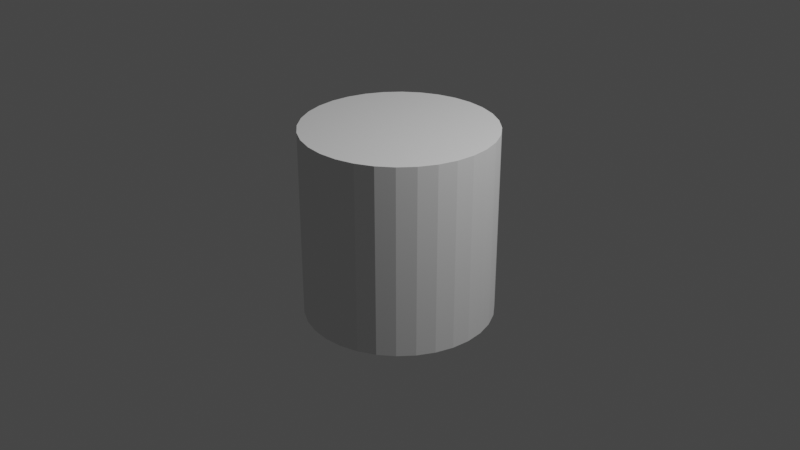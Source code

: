 # Source: espada.blend  (saved by Blender 2.82.7; exported with 4.5.12 LTS)
import bpy
from mathutils import Matrix  # noqa: F401  (used for matrix-valued properties, if any)

bpy.ops.wm.read_factory_settings(use_empty=True)
scene = bpy.context.scene
scene.name = 'Scene'

# ---- collections
col_collection = bpy.data.collections.new('Collection'); scene.collection.children.link(col_collection)

# ---- world
world_world = bpy.data.worlds.new('World'); scene.world = world_world
world_world.use_nodes = True; world_world.node_tree.nodes.clear()
_N = world_world.node_tree.nodes; _L = world_world.node_tree.links
n0 = _N.new('ShaderNodeOutputWorld'); n0.name = 'World Output'; n0.location = (300, 300)
n1 = _N.new('ShaderNodeBackground'); n1.name = 'Background'; n1.location = (10, 300)
n1.inputs[0].default_value = (0.05088, 0.05088, 0.05088, 1.0)
_L.new(n1.outputs[0], n0.inputs[0])
n0.is_active_output = True
world_world.color = (0.05088, 0.05088, 0.05088)
world_world.use_sun_shadow = False
world_world.sun_shadow_jitter_overblur = 0.0

# ---- cameras
cam_camera = bpy.data.cameras.new('Camera')
cam_camera.clip_end = 100.0
cam_camera.ortho_scale = 7.314

# ---- lights
light_light = bpy.data.lights.new('Light', 'POINT')
light_light.transmission_factor = 0.0
light_light.energy = 1000.0
light_light.shadow_soft_size = 0.1
light_light.shadow_maximum_resolution = 0.006
light_light.use_absolute_resolution = True

# ---- meshes
me_cylinder = bpy.data.meshes.new('Cylinder')
me_cylinder.from_pydata([(0.0, 1.0, -1.0), (0.0, 1.0, 1.0), (0.1951, 0.9808, -1.0), (0.1951, 0.9808, 1.0), (0.3827, 0.9239, -1.0), (0.3827, 0.9239, 1.0), (0.5556, 0.8315, -1.0), (0.5556, 0.8315, 1.0), (0.7071, 0.7071, -1.0), (0.7071, 0.7071, 1.0), (0.8315, 0.5556, -1.0), (0.8315, 0.5556, 1.0), (0.9239, 0.3827, -1.0), (0.9239, 0.3827, 1.0), (0.9808, 0.1951, -1.0), (0.9808, 0.1951, 1.0), (1.0, 7.55e-08, -1.0), (1.0, 7.55e-08, 1.0), (0.9808, -0.1951, -1.0), (0.9808, -0.1951, 1.0), (0.9239, -0.3827, -1.0), (0.9239, -0.3827, 1.0), (0.8315, -0.5556, -1.0), (0.8315, -0.5556, 1.0), (0.7071, -0.7071, -1.0), (0.7071, -0.7071, 1.0), (0.5556, -0.8315, -1.0), (0.5556, -0.8315, 1.0), (0.3827, -0.9239, -1.0), (0.3827, -0.9239, 1.0), (0.1951, -0.9808, -1.0), (0.1951, -0.9808, 1.0), (-3.258e-07, -1.0, -1.0), (-3.258e-07, -1.0, 1.0), (-0.1951, -0.9808, -1.0), (-0.1951, -0.9808, 1.0), (-0.3827, -0.9239, -1.0), (-0.3827, -0.9239, 1.0), (-0.5556, -0.8315, -1.0), (-0.5556, -0.8315, 1.0), (-0.7071, -0.7071, -1.0), (-0.7071, -0.7071, 1.0), (-0.8315, -0.5556, -1.0), (-0.8315, -0.5556, 1.0), (-0.9239, -0.3827, -1.0), (-0.9239, -0.3827, 1.0), (-0.9808, -0.1951, -1.0), (-0.9808, -0.1951, 1.0), (-1.0, 9.656e-07, -1.0), (-1.0, 9.656e-07, 1.0), (-0.9808, 0.1951, -1.0), (-0.9808, 0.1951, 1.0), (-0.9239, 0.3827, -1.0), (-0.9239, 0.3827, 1.0), (-0.8315, 0.5556, -1.0), (-0.8315, 0.5556, 1.0), (-0.7071, 0.7071, -1.0), (-0.7071, 0.7071, 1.0), (-0.5556, 0.8315, -1.0), (-0.5556, 0.8315, 1.0), (-0.3827, 0.9239, -1.0), (-0.3827, 0.9239, 1.0), (-0.1951, 0.9808, -1.0), (-0.1951, 0.9808, 1.0)], [], [(0, 1, 3, 2), (2, 3, 5, 4), (4, 5, 7, 6), (6, 7, 9, 8), (8, 9, 11, 10), (10, 11, 13, 12), (12, 13, 15, 14), (14, 15, 17, 16), (16, 17, 19, 18), (18, 19, 21, 20), (20, 21, 23, 22), (22, 23, 25, 24), (24, 25, 27, 26), (26, 27, 29, 28), (28, 29, 31, 30), (30, 31, 33, 32), (32, 33, 35, 34), (34, 35, 37, 36), (36, 37, 39, 38), (38, 39, 41, 40), (40, 41, 43, 42), (42, 43, 45, 44), (44, 45, 47, 46), (46, 47, 49, 48), (48, 49, 51, 50), (50, 51, 53, 52), (52, 53, 55, 54), (54, 55, 57, 56), (56, 57, 59, 58), (58, 59, 61, 60), (3, 1, 63, 61, 59, 57, 55, 53, 51, 49, 47, 45, 43, 41, 39, 37, 35, 33, 31, 29, 27, 25, 23, 21, 19, 17, 15, 13, 11, 9, 7, 5), (60, 61, 63, 62), (62, 63, 1, 0), (0, 2, 4, 6, 8, 10, 12, 14, 16, 18, 20, 22, 24, 26, 28, 30, 32, 34, 36, 38, 40, 42, 44, 46, 48, 50, 52, 54, 56, 58, 60, 62)])
_uv = me_cylinder.uv_layers.new(name='UVMap')
_uv.uv.foreach_set('vector', [1.0, 0.5, 1.0, 1.0, 0.9688, 1.0, 0.9688, 0.5, 0.9688, 0.5, 0.9688, 1.0, 0.9375, 1.0, 0.9375, 0.5, 0.9375, 0.5, 0.9375, 1.0, 0.9062, 1.0, 0.9062, 0.5, 0.9062, 0.5, 0.9062, 1.0, 0.875, 1.0, 0.875, 0.5, 0.875, 0.5, 0.875, 1.0, 0.8438, 1.0, 0.8438, 0.5, 0.8438, 0.5, 0.8438, 1.0, 0.8125, 1.0, 0.8125, 0.5, 0.8125, 0.5, 0.8125, 1.0, 0.7812, 1.0, 0.7812, 0.5, 0.7812, 0.5, 0.7812, 1.0, 0.75, 1.0, 0.75, 0.5, 0.75, 0.5, 0.75, 1.0, 0.7188, 1.0, 0.7188, 0.5, 0.7188, 0.5, 0.7188, 1.0, 0.6875, 1.0, 0.6875, 0.5, 0.6875, 0.5, 0.6875, 1.0, 0.6562, 1.0, 0.6562, 0.5, 0.6562, 0.5, 0.6562, 1.0, 0.625, 1.0, 0.625, 0.5, 0.625, 0.5, 0.625, 1.0, 0.5938, 1.0, 0.5938, 0.5, 0.5938, 0.5, 0.5938, 1.0, 0.5625, 1.0, 0.5625, 0.5, 0.5625, 0.5, 0.5625, 1.0, 0.5312, 1.0, 0.5312, 0.5, 0.5312, 0.5, 0.5312, 1.0, 0.5, 1.0, 0.5, 0.5, 0.5, 0.5, 0.5, 1.0, 0.4688, 1.0, 0.4688, 0.5, 0.4688, 0.5, 0.4688, 1.0, 0.4375, 1.0, 0.4375, 0.5, 0.4375, 0.5, 0.4375, 1.0, 0.4062, 1.0, 0.4062, 0.5, 0.4062, 0.5, 0.4062, 1.0, 0.375, 1.0, 0.375, 0.5, 0.375, 0.5, 0.375, 1.0, 0.3438, 1.0, 0.3438, 0.5, 0.3438, 0.5, 0.3438, 1.0, 0.3125, 1.0, 0.3125, 0.5, 0.3125, 0.5, 0.3125, 1.0, 0.2812, 1.0, 0.2812, 0.5, 0.2812, 0.5, 0.2812, 1.0, 0.25, 1.0, 0.25, 0.5, 0.25, 0.5, 0.25, 1.0, 0.2188, 1.0, 0.2188, 0.5, 0.2188, 0.5, 0.2188, 1.0, 0.1875, 1.0, 0.1875, 0.5, 0.1875, 0.5, 0.1875, 1.0, 0.1562, 1.0, 0.1562, 0.5, 0.1562, 0.5, 0.1562, 1.0, 0.125, 1.0, 0.125, 0.5, 0.125, 0.5, 0.125, 1.0, 0.09375, 1.0, 0.09375, 0.5, 0.09375, 0.5, 0.09375, 1.0, 0.0625, 1.0, 0.0625, 0.5, 0.2968, 0.4854, 0.25, 0.49, 0.2032, 0.4854, 0.1582, 0.4717, 0.1167, 0.4496, 0.08029, 0.4197, 0.05045, 0.3833, 0.02827, 0.3418, 0.01461, 0.2968, 0.01, 0.25, 0.01461, 0.2032, 0.02827, 0.1582, 0.05045, 0.1167, 0.08029, 0.08029, 0.1167, 0.05045, 0.1582, 0.02827, 0.2032, 0.01461, 0.25, 0.01, 0.2968, 0.01461, 0.3418, 0.02827, 0.3833, 0.05045, 0.4197, 0.08029, 0.4496, 0.1167, 0.4717, 0.1582, 0.4854, 0.2032, 0.49, 0.25, 0.4854, 0.2968, 0.4717, 0.3418, 0.4496, 0.3833, 0.4197, 0.4197, 0.3833, 0.4496, 0.3418, 0.4717, 0.0625, 0.5, 0.0625, 1.0, 0.03125, 1.0, 0.03125, 0.5, 0.03125, 0.5, 0.03125, 1.0, 0.0, 1.0, 0.0, 0.5, 0.75, 0.49, 0.7968, 0.4854, 0.8418, 0.4717, 0.8833, 0.4496, 0.9197, 0.4197, 0.9496, 0.3833, 0.9717, 0.3418, 0.9854, 0.2968, 0.99, 0.25, 0.9854, 0.2032, 0.9717, 0.1582, 0.9496, 0.1167, 0.9197, 0.08029, 0.8833, 0.05045, 0.8418, 0.02827, 0.7968, 0.01461, 0.75, 0.01, 0.7032, 0.01461, 0.6582, 0.02827, 0.6167, 0.05045, 0.5803, 0.08029, 0.5504, 0.1167, 0.5283, 0.1582, 0.5146, 0.2032, 0.51, 0.25, 0.5146, 0.2968, 0.5283, 0.3418, 0.5504, 0.3833, 0.5803, 0.4197, 0.6167, 0.4496, 0.6582, 0.4717, 0.7032, 0.4854])
me_cylinder.use_remesh_fix_poles = True
me_cylinder.use_remesh_preserve_attributes = False
me_cylinder.use_mirror_vertex_groups = False
me_cylinder.update()

# ---- objects
ob_light = bpy.data.objects.new('Light', light_light)
ob_camera = bpy.data.objects.new('Camera', cam_camera)
ob_espada = bpy.data.objects.new('Espada', me_cylinder)

# ---- transforms, parenting, visibility, modifiers, constraints
ob_light.location = (4.076, 1.005, 5.904)
ob_light.rotation_euler = (0.6503, 0.05522, 1.866)
ob_light.lock_rotations_4d = False
ob_light.empty_display_type = 'ARROWS'
ob_light.color = (0.0, 0.0, 0.0, 0.0)
ob_light.lineart.crease_threshold = 0.0
ob_camera.location = (7.359, -6.926, 4.958)
ob_camera.rotation_euler = (1.109, 0.0, 0.8149)
ob_camera.lock_rotations_4d = False
ob_camera.empty_display_type = 'ARROWS'
ob_camera.color = (0.0, 0.0, 0.0, 0.0)
ob_camera.display_type = 'WIRE'
ob_camera.lineart.crease_threshold = 0.0
ob_espada.location = (0.0, 0.0, 0.0)
ob_espada.lineart.crease_threshold = 0.0

# ---- collection membership
col_collection.objects.link(ob_light)
col_collection.objects.link(ob_camera)
col_collection.objects.link(ob_espada)

# ---- scene / render settings (as saved in the file)
scene.camera = ob_camera
scene.frame_start = 1; scene.frame_end = 250; scene.frame_set(1)
scene.render.engine = 'BLENDER_EEVEE_NEXT'
scene.cycles.use_denoising = False
scene.cycles.samples = 128
scene.cycles.sampling_pattern = 'TABULATED_SOBOL'
scene.cycles.use_adaptive_sampling = False
scene.cycles.use_light_tree = False
scene.view_settings.view_transform = 'Filmic'
bpy.context.view_layer.update()
